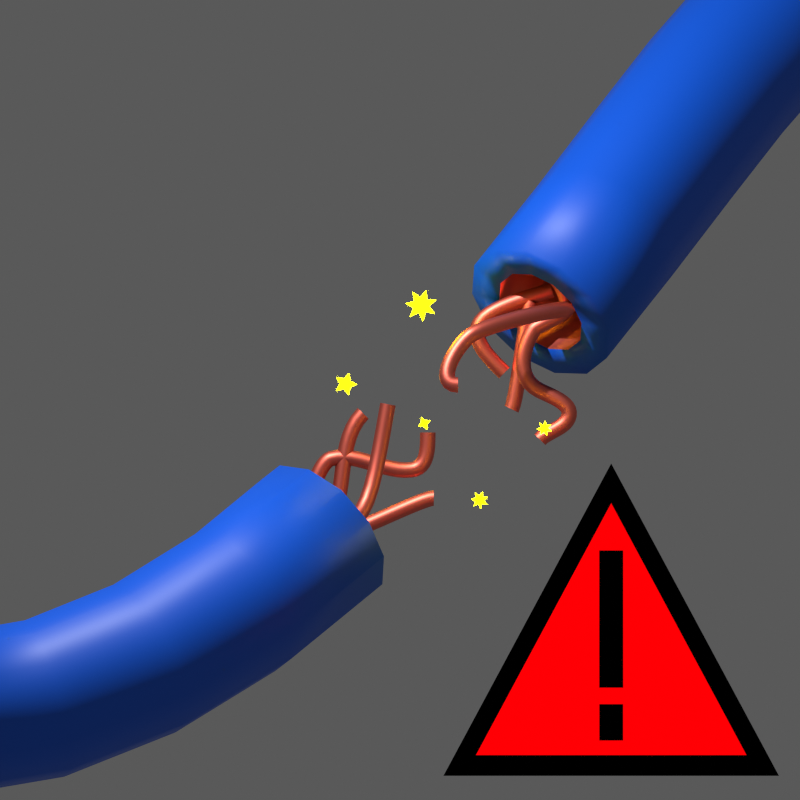 # Source: Short_Wires.blend  (saved by Blender 4.5.90; exported with 4.5.12 LTS)
import bpy
from mathutils import Matrix  # noqa: F401  (used for matrix-valued properties, if any)

bpy.ops.wm.read_factory_settings(use_empty=True)
scene = bpy.context.scene
scene.name = 'Scene'

# ---- collections
col_collection = bpy.data.collections.new('Collection'); scene.collection.children.link(col_collection)

# ---- materials (node trees are filled in below, after node groups)
mat_material_001 = bpy.data.materials.new('Material.001')
mat_material_002 = bpy.data.materials.new('Material.002')
mat_material_002.alpha_threshold = 0.0
mat_material_002.roughness = 0.5
mat_material_002.line_color = (0.0, 0.0, 0.0, 1.0)
mat_material_003 = bpy.data.materials.new('Material.003')
mat_material_004 = bpy.data.materials.new('Material.004')
mat_material_005 = bpy.data.materials.new('Material.005')

# ---- material node trees
mat_material_001.use_nodes = True; mat_material_001.node_tree.nodes.clear()
_N = mat_material_001.node_tree.nodes; _L = mat_material_001.node_tree.links
n0 = _N.new('ShaderNodeBsdfPrincipled'); n0.name = 'Principled BSDF'; n0.location = (-200, 100)
n0.inputs[0].default_value = (0.0, 0.1105, 0.8002, 1.0)
n1 = _N.new('ShaderNodeOutputMaterial'); n1.name = 'Material Output'; n1.location = (200, 100)
_L.new(n0.outputs[0], n1.inputs[0])
n1.is_active_output = True
mat_material_002.use_nodes = True; mat_material_002.node_tree.nodes.clear()
_N = mat_material_002.node_tree.nodes; _L = mat_material_002.node_tree.links
n0 = _N.new('ShaderNodeOutputMaterial'); n0.name = 'Material Output'; n0.location = (200, 100)
n1 = _N.new('ShaderNodeBsdfPrincipled'); n1.name = 'Principled BSDF'; n1.location = (-200, 100)
n1.inputs[0].default_value = (1.0, 0.2123, 0.1513, 1.0)
n1.inputs[1].default_value = 1.0
n1.inputs[3].default_value = 1.0
_L.new(n1.outputs[0], n0.inputs[0])
n0.is_active_output = True
mat_material_003.use_nodes = True; mat_material_003.node_tree.nodes.clear()
_N = mat_material_003.node_tree.nodes; _L = mat_material_003.node_tree.links
n0 = _N.new('ShaderNodeBsdfPrincipled'); n0.name = 'Principled BSDF'; n0.location = (-200, 100)
n0.inputs[0].default_value = (0.999, 1.0, 0.0, 1.0)
n0.inputs[27].default_value = (1.0, 0.9782, 0.0, 1.0)
n0.inputs[28].default_value = 22.8
n1 = _N.new('ShaderNodeOutputMaterial'); n1.name = 'Material Output'; n1.location = (200, 100)
_L.new(n0.outputs[0], n1.inputs[0])
n1.is_active_output = True
mat_material_004.use_nodes = True; mat_material_004.node_tree.nodes.clear()
_N = mat_material_004.node_tree.nodes; _L = mat_material_004.node_tree.links
n0 = _N.new('ShaderNodeOutputMaterial'); n0.name = 'Material Output'; n0.location = (200, 100)
n1 = _N.new('ShaderNodeMix'); n1.name = 'Mix'; n1.location = (-219, 102)
n1.data_type = 'RGBA'
n1.blend_type = 'COLOR'
n1.inputs[0].default_value = 0.0
n1.inputs[6].default_value = (1.0, 0.0, 0.001421, 1.0)
_L.new(n1.outputs[2], n0.inputs[0])
n0.is_active_output = True
mat_material_005.use_nodes = True; mat_material_005.node_tree.nodes.clear()
_N = mat_material_005.node_tree.nodes; _L = mat_material_005.node_tree.links
n0 = _N.new('ShaderNodeOutputMaterial'); n0.name = 'Material Output'; n0.location = (200, 100)
n1 = _N.new('ShaderNodeMix'); n1.name = 'Mix'; n1.location = (-219, 102)
n1.data_type = 'RGBA'
n1.blend_type = 'COLOR'
n1.inputs[0].default_value = 0.0
n1.inputs[6].default_value = (0.0, 0.0, 0.0, 1.0)
_L.new(n1.outputs[2], n0.inputs[0])
n0.is_active_output = True

# ---- world
world_renderclonkworld = bpy.data.worlds.new('RenderClonkWorld'); scene.world = world_renderclonkworld
world_renderclonkworld.color = (0.1, 0.1, 0.1)
world_renderclonkworld.use_sun_shadow = False
world_renderclonkworld.sun_shadow_jitter_overblur = 0.0
world_renderclonkworld.cycles.sampling_method = 'MANUAL'
world_renderclonkworld.cycles.sample_map_resolution = 256
world_renderclonkworld.light_settings.distance = 5.0

# ---- cameras
cam_camera_001 = bpy.data.cameras.new('Camera.001')
cam_camera_001.type = 'ORTHO'

# ---- lights
light_light = bpy.data.lights.new('Light', 'POINT')
light_light.energy = 2314.0
light_light.shadow_soft_size = 0.1

# ---- meshes
me_b_ziercurve = bpy.data.meshes.new('BézierCurve')
me_b_ziercurve.from_pydata([(-3.509, -1.652, 2.252), (-3.498, -1.875, 2.475), (-3.482, -2.18, 2.557), (-3.464, -2.484, 2.475), (-3.449, -2.707, 2.252), (-3.441, -2.789, 1.947), (-3.443, -2.707, 1.642), (-3.453, -2.484, 1.419), (-3.47, -2.179, 1.337), (-3.488, -1.875, 1.419), (-3.503, -1.652, 1.642), (-3.51, -1.571, 1.947), (-2.727, -1.528, 2.159), (-2.623, -1.736, 2.372), (-2.53, -2.029, 2.445), (-2.475, -2.328, 2.359), (-2.47, -2.552, 2.137), (-2.519, -2.642, 1.838), (-2.607, -2.574, 1.543), (-2.711, -2.365, 1.33), (-2.804, -2.072, 1.257), (-2.859, -1.774, 1.343), (-2.864, -1.549, 1.565), (-2.815, -1.459, 1.864), (-1.997, -1.263, 1.887), (-1.822, -1.447, 2.075), (-1.673, -1.72, 2.128), (-1.589, -2.009, 2.032), (-1.593, -2.237, 1.813), (-1.684, -2.341, 1.529), (-1.836, -2.295, 1.256), (-2.011, -2.111, 1.068), (-2.16, -1.838, 1.015), (-2.244, -1.549, 1.111), (-2.24, -1.322, 1.33), (-2.15, -1.217, 1.614), (-1.315, -0.8849, 1.467), (-1.097, -1.045, 1.629), (-0.9118, -1.299, 1.661), (-0.8102, -1.579, 1.554), (-0.8191, -1.809, 1.338), (-0.9362, -1.928, 1.07), (-1.13, -1.904, 0.8221), (-1.349, -1.743, 0.6605), (-1.534, -1.489, 0.6286), (-1.635, -1.21, 0.7349), (-1.626, -0.9799, 0.9511), (-1.509, -0.8609, 1.219), (-0.6836, -0.4213, 0.9359), (-0.4384, -0.5628, 1.076), (-0.2321, -0.8014, 1.09), (-0.12, -1.073, 0.9752), (-0.1321, -1.306, 0.7616), (-0.2651, -1.436, 0.5067), (-0.4835, -1.43, 0.2787), (-0.7287, -1.288, 0.1388), (-0.935, -1.049, 0.1244), (-1.047, -0.7776, 0.2394), (-1.035, -0.5454, 0.453), (-0.902, -0.415, 0.7079), (0.9466, 1.089, -0.3654), (1.217, 0.9706, -0.2526), (1.443, 0.7505, -0.2599), (1.565, 0.4876, -0.3855), (1.55, 0.2525, -0.5956), (1.401, 0.1079, -0.834), (1.16, 0.09283, -1.037), (0.8897, 0.2112, -1.15), (0.6634, 0.4312, -1.142), (0.5415, 0.6941, -1.017), (0.5568, 0.9293, -0.8066), (0.705, 1.074, -0.5682), (1.432, 1.633, -1.014), (1.707, 1.52, -0.9069), (1.937, 1.304, -0.9191), (2.06, 1.043, -1.047), (2.044, 0.8065, -1.256), (1.893, 0.6587, -1.49), (1.647, 0.6387, -1.687), (1.372, 0.7518, -1.794), (1.142, 0.9678, -1.782), (1.019, 1.229, -1.654), (1.035, 1.465, -1.445), (1.186, 1.613, -1.211), (1.872, 2.145, -1.628), (2.147, 2.032, -1.522), (2.378, 1.817, -1.535), (2.501, 1.556, -1.663), (2.485, 1.319, -1.871), (2.333, 1.171, -2.105), (2.086, 1.15, -2.3), (1.81, 1.262, -2.406), (1.58, 1.478, -2.393), (1.456, 1.738, -2.265), (1.473, 1.975, -2.057), (1.625, 2.124, -1.823), (2.268, 2.596, -2.171), (2.539, 2.479, -2.06), (2.766, 2.259, -2.068), (2.887, 1.996, -2.192), (2.871, 1.759, -2.401), (2.721, 1.613, -2.637), (2.478, 1.596, -2.838), (2.207, 1.713, -2.95), (1.98, 1.933, -2.942), (1.859, 2.197, -2.817), (1.875, 2.433, -2.609), (2.025, 2.579, -2.372), (2.625, 2.959, -2.611), (2.88, 2.827, -2.481), (3.093, 2.594, -2.473), (3.207, 2.323, -2.589), (3.192, 2.087, -2.798), (3.051, 1.95, -3.045), (2.822, 1.947, -3.262), (2.567, 2.079, -3.392), (2.353, 2.312, -3.401), (2.239, 2.583, -3.284), (2.255, 2.818, -3.075), (2.396, 2.956, -2.828), (2.957, 3.21, -2.916), (3.153, 3.038, -2.737), (3.316, 2.772, -2.689), (3.403, 2.484, -2.783), (3.391, 2.25, -2.996), (3.283, 2.134, -3.269), (3.107, 2.167, -3.529), (2.912, 2.339, -3.708), (2.749, 2.605, -3.756), (2.662, 2.894, -3.661), (2.674, 3.127, -3.449), (2.782, 3.243, -3.176), (3.302, 3.312, -3.039), (3.302, 3.097, -2.808), (3.302, 2.795, -2.716), (3.302, 2.487, -2.787), (3.302, 2.256, -3.003), (3.302, 2.164, -3.305), (3.302, 2.235, -3.613), (3.302, 2.451, -3.843), (3.302, 2.753, -3.936), (3.302, 3.06, -3.864), (3.302, 3.291, -3.649), (3.302, 3.383, -3.347), (-3.491, -1.856, 2.126), (-3.505, -1.991, 2.265), (-3.51, -2.178, 2.318), (-3.506, -2.367, 2.27), (-3.495, -2.505, 2.131), (-3.479, -2.552, 1.942), (-3.462, -2.497, 1.756), (-3.449, -2.358, 1.623), (-3.442, -2.173, 1.575), (-3.444, -1.99, 1.625), (-3.456, -1.856, 1.759), (-3.473, -1.808, 1.942), (-2.705, -1.731, 2.033), (-2.642, -1.856, 2.165), (-2.585, -2.034, 2.211), (-2.55, -2.218, 2.16), (-2.547, -2.356, 2.023), (-2.578, -2.41, 1.839), (-2.632, -2.365, 1.66), (-2.695, -2.237, 1.533), (-2.75, -2.06, 1.491), (-2.783, -1.882, 1.543), (-2.786, -1.747, 1.675), (-2.758, -1.692, 1.854), (-1.967, -1.464, 1.759), (-1.861, -1.575, 1.875), (-1.77, -1.741, 1.909), (-1.718, -1.918, 1.851), (-1.72, -2.057, 1.716), (-1.776, -2.12, 1.542), (-1.87, -2.091, 1.377), (-1.976, -1.977, 1.265), (-2.065, -1.812, 1.234), (-2.115, -1.639, 1.292), (-2.113, -1.502, 1.424), (-2.059, -1.438, 1.594), (-1.281, -1.084, 1.338), (-1.148, -1.181, 1.437), (-1.035, -1.335, 1.458), (-0.9724, -1.506, 1.393), (-0.978, -1.646, 1.261), (-1.05, -1.718, 1.097), (-1.168, -1.702, 0.9471), (-1.301, -1.604, 0.8501), (-1.412, -1.45, 0.8317), (-1.473, -1.282, 0.8962), (-1.468, -1.143, 1.026), (-1.398, -1.071, 1.188), (-0.6467, -0.62, 0.8064), (-0.494, -0.7019, 0.8883), (-0.3648, -0.8441, 0.8948), (-0.2945, -1.009, 0.8236), (-0.3025, -1.151, 0.6936), (-0.3865, -1.232, 0.5404), (-0.5232, -1.23, 0.4057), (-0.6757, -1.147, 0.3252), (-0.8033, -1.005, 0.3199), (-0.8724, -0.8415, 0.391), (-0.8647, -0.7008, 0.5196), (-0.7822, -0.6198, 0.6715), (0.9882, 0.8934, -0.4983), (1.151, 0.8205, -0.4279), (1.287, 0.6859, -0.4308), (1.361, 0.5256, -0.5064), (1.352, 0.3829, -0.6344), (1.262, 0.2961, -0.7802), (1.117, 0.2886, -0.9048), (0.9544, 0.3621, -0.9746), (0.8185, 0.4966, -0.9712), (0.7453, 0.6563, -0.8958), (0.7543, 0.7985, -0.7684), (0.8431, 0.8853, -0.6229), (1.474, 1.437, -1.146), (1.641, 1.369, -1.081), (1.781, 1.238, -1.089), (1.856, 1.079, -1.166), (1.846, 0.9359, -1.293), (1.754, 0.8463, -1.436), (1.605, 0.8343, -1.555), (1.438, 0.903, -1.62), (1.299, 1.034, -1.612), (1.224, 1.192, -1.535), (1.233, 1.335, -1.408), (1.325, 1.425, -1.266), (1.914, 1.949, -1.76), (2.081, 1.881, -1.696), (2.221, 1.75, -1.704), (2.296, 1.592, -1.781), (2.286, 1.448, -1.908), (2.194, 1.358, -2.049), (2.044, 1.345, -2.168), (1.877, 1.413, -2.232), (1.737, 1.544, -2.224), (1.662, 1.702, -2.147), (1.672, 1.846, -2.02), (1.764, 1.936, -1.879), (2.31, 2.399, -2.302), (2.474, 2.328, -2.235), (2.611, 2.194, -2.24), (2.685, 2.035, -2.315), (2.675, 1.892, -2.441), (2.584, 1.803, -2.585), (2.437, 1.793, -2.707), (2.273, 1.863, -2.775), (2.135, 1.997, -2.77), (2.061, 2.157, -2.694), (2.071, 2.301, -2.568), (2.162, 2.389, -2.424), (2.666, 2.759, -2.737), (2.82, 2.678, -2.659), (2.947, 2.536, -2.654), (3.015, 2.372, -2.723), (3.005, 2.229, -2.85), (2.921, 2.147, -3.0), (2.785, 2.145, -3.133), (2.63, 2.224, -3.212), (2.499, 2.365, -3.218), (2.429, 2.53, -3.147), (2.438, 2.674, -3.018), (2.526, 2.758, -2.868), (2.99, 3.002, -3.029), (3.099, 2.895, -2.922), (3.121, 2.662, -2.774), (3.171, 2.429, -2.752), (3.159, 2.253, -2.933), (3.107, 2.272, -3.18), (3.078, 2.369, -3.403), (2.962, 2.469, -3.512), (2.857, 2.629, -3.543), (2.8, 2.807, -3.485), (2.808, 2.953, -3.353), (2.879, 3.024, -3.185), (3.328, 3.095, -3.138), (3.26, 2.948, -2.992), (3.141, 2.662, -2.836), (3.254, 2.367, -2.585), (3.216, 2.08, -2.864), (3.165, 2.33, -3.199), (3.282, 2.435, -3.48), (3.34, 2.565, -3.636), (3.376, 2.754, -3.707), (3.392, 2.954, -3.669), (3.39, 3.103, -3.528), (3.369, 3.154, -3.331)], [], [(0, 12, 23, 11), (1, 13, 12, 0), (2, 14, 13, 1), (3, 15, 14, 2), (4, 16, 15, 3), (5, 17, 16, 4), (6, 18, 17, 5), (7, 19, 18, 6), (8, 20, 19, 7), (9, 21, 20, 8), (10, 22, 21, 9), (11, 23, 22, 10), (12, 24, 35, 23), (13, 25, 24, 12), (14, 26, 25, 13), (15, 27, 26, 14), (16, 28, 27, 15), (17, 29, 28, 16), (18, 30, 29, 17), (19, 31, 30, 18), (20, 32, 31, 19), (21, 33, 32, 20), (22, 34, 33, 21), (23, 35, 34, 22), (24, 36, 47, 35), (25, 37, 36, 24), (26, 38, 37, 25), (27, 39, 38, 26), (28, 40, 39, 27), (29, 41, 40, 28), (30, 42, 41, 29), (31, 43, 42, 30), (32, 44, 43, 31), (33, 45, 44, 32), (34, 46, 45, 33), (35, 47, 46, 34), (36, 48, 59, 47), (37, 49, 48, 36), (38, 50, 49, 37), (39, 51, 50, 38), (40, 52, 51, 39), (41, 53, 52, 40), (42, 54, 53, 41), (43, 55, 54, 42), (44, 56, 55, 43), (45, 57, 56, 44), (46, 58, 57, 45), (47, 59, 58, 46), (60, 72, 83, 71), (61, 73, 72, 60), (62, 74, 73, 61), (63, 75, 74, 62), (64, 76, 75, 63), (65, 77, 76, 64), (66, 78, 77, 65), (67, 79, 78, 66), (68, 80, 79, 67), (69, 81, 80, 68), (70, 82, 81, 69), (71, 83, 82, 70), (72, 84, 95, 83), (73, 85, 84, 72), (74, 86, 85, 73), (75, 87, 86, 74), (76, 88, 87, 75), (77, 89, 88, 76), (78, 90, 89, 77), (79, 91, 90, 78), (80, 92, 91, 79), (81, 93, 92, 80), (82, 94, 93, 81), (83, 95, 94, 82), (84, 96, 107, 95), (85, 97, 96, 84), (86, 98, 97, 85), (87, 99, 98, 86), (88, 100, 99, 87), (89, 101, 100, 88), (90, 102, 101, 89), (91, 103, 102, 90), (92, 104, 103, 91), (93, 105, 104, 92), (94, 106, 105, 93), (95, 107, 106, 94), (96, 108, 119, 107), (97, 109, 108, 96), (98, 110, 109, 97), (99, 111, 110, 98), (100, 112, 111, 99), (101, 113, 112, 100), (102, 114, 113, 101), (103, 115, 114, 102), (104, 116, 115, 103), (105, 117, 116, 104), (106, 118, 117, 105), (107, 119, 118, 106), (108, 120, 131, 119), (109, 121, 120, 108), (110, 122, 121, 109), (111, 123, 122, 110), (112, 124, 123, 111), (113, 125, 124, 112), (114, 126, 125, 113), (115, 127, 126, 114), (116, 128, 127, 115), (117, 129, 128, 116), (118, 130, 129, 117), (119, 131, 130, 118), (120, 132, 143, 131), (121, 133, 132, 120), (122, 134, 133, 121), (123, 135, 134, 122), (124, 136, 135, 123), (125, 137, 136, 124), (126, 138, 137, 125), (127, 139, 138, 126), (128, 140, 139, 127), (129, 141, 140, 128), (130, 142, 141, 129), (131, 143, 142, 130), (144, 155, 167, 156), (145, 144, 156, 157), (146, 145, 157, 158), (147, 146, 158, 159), (148, 147, 159, 160), (149, 148, 160, 161), (150, 149, 161, 162), (151, 150, 162, 163), (152, 151, 163, 164), (153, 152, 164, 165), (154, 153, 165, 166), (155, 154, 166, 167), (156, 167, 179, 168), (157, 156, 168, 169), (158, 157, 169, 170), (159, 158, 170, 171), (160, 159, 171, 172), (161, 160, 172, 173), (162, 161, 173, 174), (163, 162, 174, 175), (164, 163, 175, 176), (165, 164, 176, 177), (166, 165, 177, 178), (167, 166, 178, 179), (168, 179, 191, 180), (169, 168, 180, 181), (170, 169, 181, 182), (171, 170, 182, 183), (172, 171, 183, 184), (173, 172, 184, 185), (174, 173, 185, 186), (175, 174, 186, 187), (176, 175, 187, 188), (177, 176, 188, 189), (178, 177, 189, 190), (179, 178, 190, 191), (180, 191, 203, 192), (181, 180, 192, 193), (182, 181, 193, 194), (183, 182, 194, 195), (184, 183, 195, 196), (185, 184, 196, 197), (186, 185, 197, 198), (187, 186, 198, 199), (188, 187, 199, 200), (189, 188, 200, 201), (190, 189, 201, 202), (191, 190, 202, 203), (204, 215, 227, 216), (205, 204, 216, 217), (206, 205, 217, 218), (207, 206, 218, 219), (208, 207, 219, 220), (209, 208, 220, 221), (210, 209, 221, 222), (211, 210, 222, 223), (212, 211, 223, 224), (213, 212, 224, 225), (214, 213, 225, 226), (215, 214, 226, 227), (216, 227, 239, 228), (217, 216, 228, 229), (218, 217, 229, 230), (219, 218, 230, 231), (220, 219, 231, 232), (221, 220, 232, 233), (222, 221, 233, 234), (223, 222, 234, 235), (224, 223, 235, 236), (225, 224, 236, 237), (226, 225, 237, 238), (227, 226, 238, 239), (228, 239, 251, 240), (229, 228, 240, 241), (230, 229, 241, 242), (231, 230, 242, 243), (232, 231, 243, 244), (233, 232, 244, 245), (234, 233, 245, 246), (235, 234, 246, 247), (236, 235, 247, 248), (237, 236, 248, 249), (238, 237, 249, 250), (239, 238, 250, 251), (240, 251, 263, 252), (241, 240, 252, 253), (242, 241, 253, 254), (243, 242, 254, 255), (244, 243, 255, 256), (245, 244, 256, 257), (246, 245, 257, 258), (247, 246, 258, 259), (248, 247, 259, 260), (249, 248, 260, 261), (250, 249, 261, 262), (251, 250, 262, 263), (252, 263, 275, 264), (253, 252, 264, 265), (254, 253, 265, 266), (255, 254, 266, 267), (256, 255, 267, 268), (257, 256, 268, 269), (258, 257, 269, 270), (259, 258, 270, 271), (260, 259, 271, 272), (261, 260, 272, 273), (262, 261, 273, 274), (263, 262, 274, 275), (264, 275, 287, 276), (265, 264, 276, 277), (266, 265, 277, 278), (267, 266, 278, 279), (268, 267, 279, 280), (269, 268, 280, 281), (270, 269, 281, 282), (271, 270, 282, 283), (272, 271, 283, 284), (273, 272, 284, 285), (274, 273, 285, 286), (275, 274, 286, 287), (0, 11, 155, 144), (1, 0, 144, 145), (2, 1, 145, 146), (3, 2, 146, 147), (4, 3, 147, 148), (5, 4, 148, 149), (6, 5, 149, 150), (7, 6, 150, 151), (8, 7, 151, 152), (9, 8, 152, 153), (10, 9, 153, 154), (11, 10, 154, 155), (59, 48, 192, 203), (48, 49, 193, 192), (49, 50, 194, 193), (50, 51, 195, 194), (51, 52, 196, 195), (52, 53, 197, 196), (53, 54, 198, 197), (54, 55, 199, 198), (55, 56, 200, 199), (56, 57, 201, 200), (57, 58, 202, 201), (58, 59, 203, 202), (60, 71, 215, 204), (61, 60, 204, 205), (62, 61, 205, 206), (63, 62, 206, 207), (64, 63, 207, 208), (65, 64, 208, 209), (66, 65, 209, 210), (67, 66, 210, 211), (68, 67, 211, 212), (69, 68, 212, 213), (70, 69, 213, 214), (71, 70, 214, 215), (143, 132, 276, 287), (132, 133, 277, 276), (133, 134, 278, 277), (134, 135, 279, 278), (135, 136, 280, 279), (136, 137, 281, 280), (137, 138, 282, 281), (138, 139, 283, 282), (139, 140, 284, 283), (140, 141, 285, 284), (141, 142, 286, 285), (142, 143, 287, 286)])
me_b_ziercurve.polygons.foreach_set('use_smooth', [True] * 288)
me_b_ziercurve.polygons.foreach_set('material_index', [0, 0, 0, 0, 0, 0, 0, 0, 0, 0, 0, 0, 0, 0, 0, 0, 0, 0, 0, 0, 0, 0, 0, 0, 0, 0, 0, 0, 0, 0, 0, 0, 0, 0, 0, 0, 0, 0, 0, 0, 0, 0, 0, 0, 0, 0, 0, 0, 0, 0, 0, 0, 0, 0, 0, 0, 0, 0, 0, 0, 0, 0, 0, 0, 0, 0, 0, 0, 0, 0, 0, 0, 0, 0, 0, 0, 0, 0, 0, 0, 0, 0, 0, 0, 0, 0, 0, 0, 0, 0, 0, 0, 0, 0, 0, 0, 0, 0, 0, 0, 0, 0, 0, 0, 0, 0, 0, 0, 0, 0, 0, 0, 0, 0, 0, 0, 0, 0, 0, 0, 0, 0, 0, 0, 0, 0, 0, 0, 0, 0, 0, 0, 0, 0, 0, 0, 0, 0, 0, 0, 0, 0, 0, 0, 0, 0, 0, 0, 0, 0, 0, 0, 0, 0, 0, 0, 0, 0, 0, 0, 0, 0, 0, 0, 0, 0, 0, 0, 1, 1, 1, 1, 1, 1, 1, 1, 1, 1, 1, 1, 0, 0, 0, 0, 0, 0, 1, 1, 1, 1, 1, 1, 0, 0, 0, 0, 0, 0, 0, 0, 1, 1, 0, 0, 0, 0, 0, 0, 0, 0, 0, 0, 0, 0, 0, 0, 0, 0, 0, 0, 0, 0, 0, 0, 0, 0, 0, 0, 0, 0, 0, 0, 0, 0, 0, 0, 0, 0, 0, 0, 0, 0, 0, 0, 0, 0, 0, 0, 0, 0, 0, 0, 0, 0, 0, 0, 0, 0, 0, 0, 0, 0, 0, 0, 0, 0, 0, 0, 0, 0, 0, 0, 0, 0, 0, 0, 0, 0, 0, 0, 0, 0, 0, 0, 0, 0, 0, 0])
_uv = me_b_ziercurve.uv_layers.new(name='UVMap')
_uv.uv.foreach_set('vector', [0.0, 1.0, 0.08333, 1.0, 0.08333, 0.9167, 0.0, 0.9167, 0.0, 0.08333, 0.08333, 0.08333, 0.08333, 0.0, 0.0, 0.0, 0.0, 0.1667, 0.08333, 0.1667, 0.08333, 0.08333, 0.0, 0.08333, 0.0, 0.25, 0.08333, 0.25, 0.08333, 0.1667, 0.0, 0.1667, 0.0, 0.3333, 0.08333, 0.3333, 0.08333, 0.25, 0.0, 0.25, 0.0, 0.4167, 0.08333, 0.4167, 0.08333, 0.3333, 0.0, 0.3333, 0.0, 0.5, 0.08333, 0.5, 0.08333, 0.4167, 0.0, 0.4167, 0.0, 0.5833, 0.08333, 0.5833, 0.08333, 0.5, 0.0, 0.5, 0.0, 0.6667, 0.08333, 0.6667, 0.08333, 0.5833, 0.0, 0.5833, 0.0, 0.75, 0.08333, 0.75, 0.08333, 0.6667, 0.0, 0.6667, 0.0, 0.8333, 0.08333, 0.8333, 0.08333, 0.75, 0.0, 0.75, 0.0, 0.9167, 0.08333, 0.9167, 0.08333, 0.8333, 0.0, 0.8333, 0.08333, 1.0, 0.1667, 1.0, 0.1667, 0.9167, 0.08333, 0.9167, 0.08333, 0.08333, 0.1667, 0.08333, 0.1667, 0.0, 0.08333, 0.0, 0.08333, 0.1667, 0.1667, 0.1667, 0.1667, 0.08333, 0.08333, 0.08333, 0.08333, 0.25, 0.1667, 0.25, 0.1667, 0.1667, 0.08333, 0.1667, 0.08333, 0.3333, 0.1667, 0.3333, 0.1667, 0.25, 0.08333, 0.25, 0.08333, 0.4167, 0.1667, 0.4167, 0.1667, 0.3333, 0.08333, 0.3333, 0.08333, 0.5, 0.1667, 0.5, 0.1667, 0.4167, 0.08333, 0.4167, 0.08333, 0.5833, 0.1667, 0.5833, 0.1667, 0.5, 0.08333, 0.5, 0.08333, 0.6667, 0.1667, 0.6667, 0.1667, 0.5833, 0.08333, 0.5833, 0.08333, 0.75, 0.1667, 0.75, 0.1667, 0.6667, 0.08333, 0.6667, 0.08333, 0.8333, 0.1667, 0.8333, 0.1667, 0.75, 0.08333, 0.75, 0.08333, 0.9167, 0.1667, 0.9167, 0.1667, 0.8333, 0.08333, 0.8333, 0.1667, 1.0, 0.25, 1.0, 0.25, 0.9167, 0.1667, 0.9167, 0.1667, 0.08333, 0.25, 0.08333, 0.25, 0.0, 0.1667, 0.0, 0.1667, 0.1667, 0.25, 0.1667, 0.25, 0.08333, 0.1667, 0.08333, 0.1667, 0.25, 0.25, 0.25, 0.25, 0.1667, 0.1667, 0.1667, 0.1667, 0.3333, 0.25, 0.3333, 0.25, 0.25, 0.1667, 0.25, 0.1667, 0.4167, 0.25, 0.4167, 0.25, 0.3333, 0.1667, 0.3333, 0.1667, 0.5, 0.25, 0.5, 0.25, 0.4167, 0.1667, 0.4167, 0.1667, 0.5833, 0.25, 0.5833, 0.25, 0.5, 0.1667, 0.5, 0.1667, 0.6667, 0.25, 0.6667, 0.25, 0.5833, 0.1667, 0.5833, 0.1667, 0.75, 0.25, 0.75, 0.25, 0.6667, 0.1667, 0.6667, 0.1667, 0.8333, 0.25, 0.8333, 0.25, 0.75, 0.1667, 0.75, 0.1667, 0.9167, 0.25, 0.9167, 0.25, 0.8333, 0.1667, 0.8333, 0.25, 1.0, 0.3333, 1.0, 0.3333, 0.9167, 0.25, 0.9167, 0.25, 0.08333, 0.3333, 0.08333, 0.3333, 0.0, 0.25, 0.0, 0.25, 0.1667, 0.3333, 0.1667, 0.3333, 0.08333, 0.25, 0.08333, 0.25, 0.25, 0.3333, 0.25, 0.3333, 0.1667, 0.25, 0.1667, 0.25, 0.3333, 0.3333, 0.3333, 0.3333, 0.25, 0.25, 0.25, 0.25, 0.4167, 0.3333, 0.4167, 0.3333, 0.3333, 0.25, 0.3333, 0.25, 0.5, 0.3333, 0.5, 0.3333, 0.4167, 0.25, 0.4167, 0.25, 0.5833, 0.3333, 0.5833, 0.3333, 0.5, 0.25, 0.5, 0.25, 0.6667, 0.3333, 0.6667, 0.3333, 0.5833, 0.25, 0.5833, 0.25, 0.75, 0.3333, 0.75, 0.3333, 0.6667, 0.25, 0.6667, 0.25, 0.8333, 0.3333, 0.8333, 0.3333, 0.75, 0.25, 0.75, 0.25, 0.9167, 0.3333, 0.9167, 0.3333, 0.8333, 0.25, 0.8333, 0.5, 1.0, 0.5833, 1.0, 0.5833, 0.9167, 0.5, 0.9167, 0.5, 0.08333, 0.5833, 0.08333, 0.5833, 0.0, 0.5, 0.0, 0.5, 0.1667, 0.5833, 0.1667, 0.5833, 0.08333, 0.5, 0.08333, 0.5, 0.25, 0.5833, 0.25, 0.5833, 0.1667, 0.5, 0.1667, 0.5, 0.3333, 0.5833, 0.3333, 0.5833, 0.25, 0.5, 0.25, 0.5, 0.4167, 0.5833, 0.4167, 0.5833, 0.3333, 0.5, 0.3333, 0.5, 0.5, 0.5833, 0.5, 0.5833, 0.4167, 0.5, 0.4167, 0.5, 0.5833, 0.5833, 0.5833, 0.5833, 0.5, 0.5, 0.5, 0.5, 0.6667, 0.5833, 0.6667, 0.5833, 0.5833, 0.5, 0.5833, 0.5, 0.75, 0.5833, 0.75, 0.5833, 0.6667, 0.5, 0.6667, 0.5, 0.8333, 0.5833, 0.8333, 0.5833, 0.75, 0.5, 0.75, 0.5, 0.9167, 0.5833, 0.9167, 0.5833, 0.8333, 0.5, 0.8333, 0.5833, 1.0, 0.6667, 1.0, 0.6667, 0.9167, 0.5833, 0.9167, 0.5833, 0.08333, 0.6667, 0.08333, 0.6667, 0.0, 0.5833, 0.0, 0.5833, 0.1667, 0.6667, 0.1667, 0.6667, 0.08333, 0.5833, 0.08333, 0.5833, 0.25, 0.6667, 0.25, 0.6667, 0.1667, 0.5833, 0.1667, 0.5833, 0.3333, 0.6667, 0.3333, 0.6667, 0.25, 0.5833, 0.25, 0.5833, 0.4167, 0.6667, 0.4167, 0.6667, 0.3333, 0.5833, 0.3333, 0.5833, 0.5, 0.6667, 0.5, 0.6667, 0.4167, 0.5833, 0.4167, 0.5833, 0.5833, 0.6667, 0.5833, 0.6667, 0.5, 0.5833, 0.5, 0.5833, 0.6667, 0.6667, 0.6667, 0.6667, 0.5833, 0.5833, 0.5833, 0.5833, 0.75, 0.6667, 0.75, 0.6667, 0.6667, 0.5833, 0.6667, 0.5833, 0.8333, 0.6667, 0.8333, 0.6667, 0.75, 0.5833, 0.75, 0.5833, 0.9167, 0.6667, 0.9167, 0.6667, 0.8333, 0.5833, 0.8333, 0.6667, 1.0, 0.75, 1.0, 0.75, 0.9167, 0.6667, 0.9167, 0.6667, 0.08333, 0.75, 0.08333, 0.75, 0.0, 0.6667, 0.0, 0.6667, 0.1667, 0.75, 0.1667, 0.75, 0.08333, 0.6667, 0.08333, 0.6667, 0.25, 0.75, 0.25, 0.75, 0.1667, 0.6667, 0.1667, 0.6667, 0.3333, 0.75, 0.3333, 0.75, 0.25, 0.6667, 0.25, 0.6667, 0.4167, 0.75, 0.4167, 0.75, 0.3333, 0.6667, 0.3333, 0.6667, 0.5, 0.75, 0.5, 0.75, 0.4167, 0.6667, 0.4167, 0.6667, 0.5833, 0.75, 0.5833, 0.75, 0.5, 0.6667, 0.5, 0.6667, 0.6667, 0.75, 0.6667, 0.75, 0.5833, 0.6667, 0.5833, 0.6667, 0.75, 0.75, 0.75, 0.75, 0.6667, 0.6667, 0.6667, 0.6667, 0.8333, 0.75, 0.8333, 0.75, 0.75, 0.6667, 0.75, 0.6667, 0.9167, 0.75, 0.9167, 0.75, 0.8333, 0.6667, 0.8333, 0.75, 1.0, 0.8333, 1.0, 0.8333, 0.9167, 0.75, 0.9167, 0.75, 0.08333, 0.8333, 0.08333, 0.8333, 0.0, 0.75, 0.0, 0.75, 0.1667, 0.8333, 0.1667, 0.8333, 0.08333, 0.75, 0.08333, 0.75, 0.25, 0.8333, 0.25, 0.8333, 0.1667, 0.75, 0.1667, 0.75, 0.3333, 0.8333, 0.3333, 0.8333, 0.25, 0.75, 0.25, 0.75, 0.4167, 0.8333, 0.4167, 0.8333, 0.3333, 0.75, 0.3333, 0.75, 0.5, 0.8333, 0.5, 0.8333, 0.4167, 0.75, 0.4167, 0.75, 0.5833, 0.8333, 0.5833, 0.8333, 0.5, 0.75, 0.5, 0.75, 0.6667, 0.8333, 0.6667, 0.8333, 0.5833, 0.75, 0.5833, 0.75, 0.75, 0.8333, 0.75, 0.8333, 0.6667, 0.75, 0.6667, 0.75, 0.8333, 0.8333, 0.8333, 0.8333, 0.75, 0.75, 0.75, 0.75, 0.9167, 0.8333, 0.9167, 0.8333, 0.8333, 0.75, 0.8333, 0.8333, 1.0, 0.9167, 1.0, 0.9167, 0.9167, 0.8333, 0.9167, 0.8333, 0.08333, 0.9167, 0.08333, 0.9167, 0.0, 0.8333, 0.0, 0.8333, 0.1667, 0.9167, 0.1667, 0.9167, 0.08333, 0.8333, 0.08333, 0.8333, 0.25, 0.9167, 0.25, 0.9167, 0.1667, 0.8333, 0.1667, 0.8333, 0.3333, 0.9167, 0.3333, 0.9167, 0.25, 0.8333, 0.25, 0.8333, 0.4167, 0.9167, 0.4167, 0.9167, 0.3333, 0.8333, 0.3333, 0.8333, 0.5, 0.9167, 0.5, 0.9167, 0.4167, 0.8333, 0.4167, 0.8333, 0.5833, 0.9167, 0.5833, 0.9167, 0.5, 0.8333, 0.5, 0.8333, 0.6667, 0.9167, 0.6667, 0.9167, 0.5833, 0.8333, 0.5833, 0.8333, 0.75, 0.9167, 0.75, 0.9167, 0.6667, 0.8333, 0.6667, 0.8333, 0.8333, 0.9167, 0.8333, 0.9167, 0.75, 0.8333, 0.75, 0.8333, 0.9167, 0.9167, 0.9167, 0.9167, 0.8333, 0.8333, 0.8333, 0.9167, 1.0, 1.0, 1.0, 1.0, 0.9167, 0.9167, 0.9167, 0.9167, 0.08333, 1.0, 0.08333, 1.0, 0.0, 0.9167, 0.0, 0.9167, 0.1667, 1.0, 0.1667, 1.0, 0.08333, 0.9167, 0.08333, 0.9167, 0.25, 1.0, 0.25, 1.0, 0.1667, 0.9167, 0.1667, 0.9167, 0.3333, 1.0, 0.3333, 1.0, 0.25, 0.9167, 0.25, 0.9167, 0.4167, 1.0, 0.4167, 1.0, 0.3333, 0.9167, 0.3333, 0.9167, 0.5, 1.0, 0.5, 1.0, 0.4167, 0.9167, 0.4167, 0.9167, 0.5833, 1.0, 0.5833, 1.0, 0.5, 0.9167, 0.5, 0.9167, 0.6667, 1.0, 0.6667, 1.0, 0.5833, 0.9167, 0.5833, 0.9167, 0.75, 1.0, 0.75, 1.0, 0.6667, 0.9167, 0.6667, 0.9167, 0.8333, 1.0, 0.8333, 1.0, 0.75, 0.9167, 0.75, 0.9167, 0.9167, 1.0, 0.9167, 1.0, 0.8333, 0.9167, 0.8333, 0.0, 1.0, 0.0, 0.9167, 0.08333, 0.9167, 0.08333, 1.0, 0.0, 0.08333, 0.0, 0.0, 0.08333, 0.0, 0.08333, 0.08333, 0.0, 0.1667, 0.0, 0.08333, 0.08333, 0.08333, 0.08333, 0.1667, 0.0, 0.25, 0.0, 0.1667, 0.08333, 0.1667, 0.08333, 0.25, 0.0, 0.3333, 0.0, 0.25, 0.08333, 0.25, 0.08333, 0.3333, 0.0, 0.4167, 0.0, 0.3333, 0.08333, 0.3333, 0.08333, 0.4167, 0.0, 0.5, 0.0, 0.4167, 0.08333, 0.4167, 0.08333, 0.5, 0.0, 0.5833, 0.0, 0.5, 0.08333, 0.5, 0.08333, 0.5833, 0.0, 0.6667, 0.0, 0.5833, 0.08333, 0.5833, 0.08333, 0.6667, 0.0, 0.75, 0.0, 0.6667, 0.08333, 0.6667, 0.08333, 0.75, 0.0, 0.8333, 0.0, 0.75, 0.08333, 0.75, 0.08333, 0.8333, 0.0, 0.9167, 0.0, 0.8333, 0.08333, 0.8333, 0.08333, 0.9167, 0.08333, 1.0, 0.08333, 0.9167, 0.1667, 0.9167, 0.1667, 1.0, 0.08333, 0.08333, 0.08333, 0.0, 0.1667, 0.0, 0.1667, 0.08333, 0.08333, 0.1667, 0.08333, 0.08333, 0.1667, 0.08333, 0.1667, 0.1667, 0.08333, 0.25, 0.08333, 0.1667, 0.1667, 0.1667, 0.1667, 0.25, 0.08333, 0.3333, 0.08333, 0.25, 0.1667, 0.25, 0.1667, 0.3333, 0.08333, 0.4167, 0.08333, 0.3333, 0.1667, 0.3333, 0.1667, 0.4167, 0.08333, 0.5, 0.08333, 0.4167, 0.1667, 0.4167, 0.1667, 0.5, 0.08333, 0.5833, 0.08333, 0.5, 0.1667, 0.5, 0.1667, 0.5833, 0.08333, 0.6667, 0.08333, 0.5833, 0.1667, 0.5833, 0.1667, 0.6667, 0.08333, 0.75, 0.08333, 0.6667, 0.1667, 0.6667, 0.1667, 0.75, 0.08333, 0.8333, 0.08333, 0.75, 0.1667, 0.75, 0.1667, 0.8333, 0.08333, 0.9167, 0.08333, 0.8333, 0.1667, 0.8333, 0.1667, 0.9167, 0.1667, 1.0, 0.1667, 0.9167, 0.25, 0.9167, 0.25, 1.0, 0.1667, 0.08333, 0.1667, 0.0, 0.25, 0.0, 0.25, 0.08333, 0.1667, 0.1667, 0.1667, 0.08333, 0.25, 0.08333, 0.25, 0.1667, 0.1667, 0.25, 0.1667, 0.1667, 0.25, 0.1667, 0.25, 0.25, 0.1667, 0.3333, 0.1667, 0.25, 0.25, 0.25, 0.25, 0.3333, 0.1667, 0.4167, 0.1667, 0.3333, 0.25, 0.3333, 0.25, 0.4167, 0.1667, 0.5, 0.1667, 0.4167, 0.25, 0.4167, 0.25, 0.5, 0.1667, 0.5833, 0.1667, 0.5, 0.25, 0.5, 0.25, 0.5833, 0.1667, 0.6667, 0.1667, 0.5833, 0.25, 0.5833, 0.25, 0.6667, 0.1667, 0.75, 0.1667, 0.6667, 0.25, 0.6667, 0.25, 0.75, 0.1667, 0.8333, 0.1667, 0.75, 0.25, 0.75, 0.25, 0.8333, 0.1667, 0.9167, 0.1667, 0.8333, 0.25, 0.8333, 0.25, 0.9167, 0.25, 1.0, 0.25, 0.9167, 0.3333, 0.9167, 0.3333, 1.0, 0.25, 0.08333, 0.25, 0.0, 0.3333, 0.0, 0.3333, 0.08333, 0.25, 0.1667, 0.25, 0.08333, 0.3333, 0.08333, 0.3333, 0.1667, 0.25, 0.25, 0.25, 0.1667, 0.3333, 0.1667, 0.3333, 0.25, 0.25, 0.3333, 0.25, 0.25, 0.3333, 0.25, 0.3333, 0.3333, 0.25, 0.4167, 0.25, 0.3333, 0.3333, 0.3333, 0.3333, 0.4167, 0.25, 0.5, 0.25, 0.4167, 0.3333, 0.4167, 0.3333, 0.5, 0.25, 0.5833, 0.25, 0.5, 0.3333, 0.5, 0.3333, 0.5833, 0.25, 0.6667, 0.25, 0.5833, 0.3333, 0.5833, 0.3333, 0.6667, 0.25, 0.75, 0.25, 0.6667, 0.3333, 0.6667, 0.3333, 0.75, 0.25, 0.8333, 0.25, 0.75, 0.3333, 0.75, 0.3333, 0.8333, 0.25, 0.9167, 0.25, 0.8333, 0.3333, 0.8333, 0.3333, 0.9167, 0.5, 1.0, 0.5, 0.9167, 0.5833, 0.9167, 0.5833, 1.0, 0.5, 0.08333, 0.5, 0.0, 0.5833, 0.0, 0.5833, 0.08333, 0.5, 0.1667, 0.5, 0.08333, 0.5833, 0.08333, 0.5833, 0.1667, 0.5, 0.25, 0.5, 0.1667, 0.5833, 0.1667, 0.5833, 0.25, 0.5, 0.3333, 0.5, 0.25, 0.5833, 0.25, 0.5833, 0.3333, 0.5, 0.4167, 0.5, 0.3333, 0.5833, 0.3333, 0.5833, 0.4167, 0.5, 0.5, 0.5, 0.4167, 0.5833, 0.4167, 0.5833, 0.5, 0.5, 0.5833, 0.5, 0.5, 0.5833, 0.5, 0.5833, 0.5833, 0.5, 0.6667, 0.5, 0.5833, 0.5833, 0.5833, 0.5833, 0.6667, 0.5, 0.75, 0.5, 0.6667, 0.5833, 0.6667, 0.5833, 0.75, 0.5, 0.8333, 0.5, 0.75, 0.5833, 0.75, 0.5833, 0.8333, 0.5, 0.9167, 0.5, 0.8333, 0.5833, 0.8333, 0.5833, 0.9167, 0.5833, 1.0, 0.5833, 0.9167, 0.6667, 0.9167, 0.6667, 1.0, 0.5833, 0.08333, 0.5833, 0.0, 0.6667, 0.0, 0.6667, 0.08333, 0.5833, 0.1667, 0.5833, 0.08333, 0.6667, 0.08333, 0.6667, 0.1667, 0.5833, 0.25, 0.5833, 0.1667, 0.6667, 0.1667, 0.6667, 0.25, 0.5833, 0.3333, 0.5833, 0.25, 0.6667, 0.25, 0.6667, 0.3333, 0.5833, 0.4167, 0.5833, 0.3333, 0.6667, 0.3333, 0.6667, 0.4167, 0.5833, 0.5, 0.5833, 0.4167, 0.6667, 0.4167, 0.6667, 0.5, 0.5833, 0.5833, 0.5833, 0.5, 0.6667, 0.5, 0.6667, 0.5833, 0.5833, 0.6667, 0.5833, 0.5833, 0.6667, 0.5833, 0.6667, 0.6667, 0.5833, 0.75, 0.5833, 0.6667, 0.6667, 0.6667, 0.6667, 0.75, 0.5833, 0.8333, 0.5833, 0.75, 0.6667, 0.75, 0.6667, 0.8333, 0.5833, 0.9167, 0.5833, 0.8333, 0.6667, 0.8333, 0.6667, 0.9167, 0.6667, 1.0, 0.6667, 0.9167, 0.75, 0.9167, 0.75, 1.0, 0.6667, 0.08333, 0.6667, 0.0, 0.75, 0.0, 0.75, 0.08333, 0.6667, 0.1667, 0.6667, 0.08333, 0.75, 0.08333, 0.75, 0.1667, 0.6667, 0.25, 0.6667, 0.1667, 0.75, 0.1667, 0.75, 0.25, 0.6667, 0.3333, 0.6667, 0.25, 0.75, 0.25, 0.75, 0.3333, 0.6667, 0.4167, 0.6667, 0.3333, 0.75, 0.3333, 0.75, 0.4167, 0.6667, 0.5, 0.6667, 0.4167, 0.75, 0.4167, 0.75, 0.5, 0.6667, 0.5833, 0.6667, 0.5, 0.75, 0.5, 0.75, 0.5833, 0.6667, 0.6667, 0.6667, 0.5833, 0.75, 0.5833, 0.75, 0.6667, 0.6667, 0.75, 0.6667, 0.6667, 0.75, 0.6667, 0.75, 0.75, 0.6667, 0.8333, 0.6667, 0.75, 0.75, 0.75, 0.75, 0.8333, 0.6667, 0.9167, 0.6667, 0.8333, 0.75, 0.8333, 0.75, 0.9167, 0.75, 1.0, 0.75, 0.9167, 0.8333, 0.9167, 0.8333, 1.0, 0.75, 0.08333, 0.75, 0.0, 0.8333, 0.0, 0.8333, 0.08333, 0.75, 0.1667, 0.75, 0.08333, 0.8333, 0.08333, 0.8333, 0.1667, 0.75, 0.25, 0.75, 0.1667, 0.8333, 0.1667, 0.8333, 0.25, 0.75, 0.3333, 0.75, 0.25, 0.8333, 0.25, 0.8333, 0.3333, 0.75, 0.4167, 0.75, 0.3333, 0.8333, 0.3333, 0.8333, 0.4167, 0.75, 0.5, 0.75, 0.4167, 0.8333, 0.4167, 0.8333, 0.5, 0.75, 0.5833, 0.75, 0.5, 0.8333, 0.5, 0.8333, 0.5833, 0.75, 0.6667, 0.75, 0.5833, 0.8333, 0.5833, 0.8333, 0.6667, 0.75, 0.75, 0.75, 0.6667, 0.8333, 0.6667, 0.8333, 0.75, 0.75, 0.8333, 0.75, 0.75, 0.8333, 0.75, 0.8333, 0.8333, 0.75, 0.9167, 0.75, 0.8333, 0.8333, 0.8333, 0.8333, 0.9167, 0.8333, 1.0, 0.8333, 0.9167, 0.9167, 0.9167, 0.9167, 1.0, 0.8333, 0.08333, 0.8333, 0.0, 0.9167, 0.0, 0.9167, 0.08333, 0.8333, 0.1667, 0.8333, 0.08333, 0.9167, 0.08333, 0.9167, 0.1667, 0.8333, 0.25, 0.8333, 0.1667, 0.9167, 0.1667, 0.9167, 0.25, 0.8333, 0.3333, 0.8333, 0.25, 0.9167, 0.25, 0.9167, 0.3333, 0.8333, 0.4167, 0.8333, 0.3333, 0.9167, 0.3333, 0.9167, 0.4167, 0.8333, 0.5, 0.8333, 0.4167, 0.9167, 0.4167, 0.9167, 0.5, 0.8333, 0.5833, 0.8333, 0.5, 0.9167, 0.5, 0.9167, 0.5833, 0.8333, 0.6667, 0.8333, 0.5833, 0.9167, 0.5833, 0.9167, 0.6667, 0.8333, 0.75, 0.8333, 0.6667, 0.9167, 0.6667, 0.9167, 0.75, 0.8333, 0.8333, 0.8333, 0.75, 0.9167, 0.75, 0.9167, 0.8333, 0.8333, 0.9167, 0.8333, 0.8333, 0.9167, 0.8333, 0.9167, 0.9167, 0.9167, 1.0, 0.9167, 0.9167, 1.0, 0.9167, 1.0, 1.0, 0.9167, 0.08333, 0.9167, 0.0, 1.0, 0.0, 1.0, 0.08333, 0.9167, 0.1667, 0.9167, 0.08333, 1.0, 0.08333, 1.0, 0.1667, 0.9167, 0.25, 0.9167, 0.1667, 1.0, 0.1667, 1.0, 0.25, 0.9167, 0.3333, 0.9167, 0.25, 1.0, 0.25, 1.0, 0.3333, 0.9167, 0.4167, 0.9167, 0.3333, 1.0, 0.3333, 1.0, 0.4167, 0.9167, 0.5, 0.9167, 0.4167, 1.0, 0.4167, 1.0, 0.5, 0.9167, 0.5833, 0.9167, 0.5, 1.0, 0.5, 1.0, 0.5833, 0.9167, 0.6667, 0.9167, 0.5833, 1.0, 0.5833, 1.0, 0.6667, 0.9167, 0.75, 0.9167, 0.6667, 1.0, 0.6667, 1.0, 0.75, 0.9167, 0.8333, 0.9167, 0.75, 1.0, 0.75, 1.0, 0.8333, 0.9167, 0.9167, 0.9167, 0.8333, 1.0, 0.8333, 1.0, 0.9167, 0.0, 1.0, 0.0, 0.9167, 0.0, 0.9167, 0.0, 1.0, 0.0, 0.08333, 0.0, 0.0, 0.0, 0.0, 0.0, 0.08333, 0.0, 0.1667, 0.0, 0.08333, 0.0, 0.08333, 0.0, 0.1667, 0.0, 0.25, 0.0, 0.1667, 0.0, 0.1667, 0.0, 0.25, 0.0, 0.3333, 0.0, 0.25, 0.0, 0.25, 0.0, 0.3333, 0.0, 0.4167, 0.0, 0.3333, 0.0, 0.3333, 0.0, 0.4167, 0.0, 0.5, 0.0, 0.4167, 0.0, 0.4167, 0.0, 0.5, 0.0, 0.5833, 0.0, 0.5, 0.0, 0.5, 0.0, 0.5833, 0.0, 0.6667, 0.0, 0.5833, 0.0, 0.5833, 0.0, 0.6667, 0.0, 0.75, 0.0, 0.6667, 0.0, 0.6667, 0.0, 0.75, 0.0, 0.8333, 0.0, 0.75, 0.0, 0.75, 0.0, 0.8333, 0.0, 0.9167, 0.0, 0.8333, 0.0, 0.8333, 0.0, 0.9167, 0.3333, 0.9167, 0.3333, 1.0, 0.3333, 1.0, 0.3333, 0.9167, 0.3333, 0.0, 0.3333, 0.08333, 0.3333, 0.08333, 0.3333, 0.0, 0.3333, 0.08333, 0.3333, 0.1667, 0.3333, 0.1667, 0.3333, 0.08333, 0.3333, 0.1667, 0.3333, 0.25, 0.3333, 0.25, 0.3333, 0.1667, 0.3333, 0.25, 0.3333, 0.3333, 0.3333, 0.3333, 0.3333, 0.25, 0.3333, 0.3333, 0.3333, 0.4167, 0.3333, 0.4167, 0.3333, 0.3333, 0.3333, 0.4167, 0.3333, 0.5, 0.3333, 0.5, 0.3333, 0.4167, 0.3333, 0.5, 0.3333, 0.5833, 0.3333, 0.5833, 0.3333, 0.5, 0.3333, 0.5833, 0.3333, 0.6667, 0.3333, 0.6667, 0.3333, 0.5833, 0.3333, 0.6667, 0.3333, 0.75, 0.3333, 0.75, 0.3333, 0.6667, 0.3333, 0.75, 0.3333, 0.8333, 0.3333, 0.8333, 0.3333, 0.75, 0.3333, 0.8333, 0.3333, 0.9167, 0.3333, 0.9167, 0.3333, 0.8333, 0.5, 1.0, 0.5, 0.9167, 0.5, 0.9167, 0.5, 1.0, 0.5, 0.08333, 0.5, 0.0, 0.5, 0.0, 0.5, 0.08333, 0.5, 0.1667, 0.5, 0.08333, 0.5, 0.08333, 0.5, 0.1667, 0.5, 0.25, 0.5, 0.1667, 0.5, 0.1667, 0.5, 0.25, 0.5, 0.3333, 0.5, 0.25, 0.5, 0.25, 0.5, 0.3333, 0.5, 0.4167, 0.5, 0.3333, 0.5, 0.3333, 0.5, 0.4167, 0.5, 0.5, 0.5, 0.4167, 0.5, 0.4167, 0.5, 0.5, 0.5, 0.5833, 0.5, 0.5, 0.5, 0.5, 0.5, 0.5833, 0.5, 0.6667, 0.5, 0.5833, 0.5, 0.5833, 0.5, 0.6667, 0.5, 0.75, 0.5, 0.6667, 0.5, 0.6667, 0.5, 0.75, 0.5, 0.8333, 0.5, 0.75, 0.5, 0.75, 0.5, 0.8333, 0.5, 0.9167, 0.5, 0.8333, 0.5, 0.8333, 0.5, 0.9167, 1.0, 0.9167, 1.0, 1.0, 1.0, 1.0, 1.0, 0.9167, 1.0, 0.0, 1.0, 0.08333, 1.0, 0.08333, 1.0, 0.0, 1.0, 0.08333, 1.0, 0.1667, 1.0, 0.1667, 1.0, 0.08333, 1.0, 0.1667, 1.0, 0.25, 1.0, 0.25, 1.0, 0.1667, 1.0, 0.25, 1.0, 0.3333, 1.0, 0.3333, 1.0, 0.25, 1.0, 0.3333, 1.0, 0.4167, 1.0, 0.4167, 1.0, 0.3333, 1.0, 0.4167, 1.0, 0.5, 1.0, 0.5, 1.0, 0.4167, 1.0, 0.5, 1.0, 0.5833, 1.0, 0.5833, 1.0, 0.5, 1.0, 0.5833, 1.0, 0.6667, 1.0, 0.6667, 1.0, 0.5833, 1.0, 0.6667, 1.0, 0.75, 1.0, 0.75, 1.0, 0.6667, 1.0, 0.75, 1.0, 0.8333, 1.0, 0.8333, 1.0, 0.75, 1.0, 0.8333, 1.0, 0.9167, 1.0, 0.9167, 1.0, 0.8333])
me_b_ziercurve.materials.append(mat_material_001)
me_b_ziercurve.materials.append(mat_material_002)
me_b_ziercurve.auto_texspace = False
me_b_ziercurve.update()
me_star = bpy.data.meshes.new('Star')
me_star.from_pydata([(0.0, 0.0, 0.25), (0.0, 0.0, -0.25), (0.5, 0.0, 0.25), (0.5, 0.0, -0.25), (0.809, 0.5878, 0.25), (0.809, 0.5878, -0.25), (0.1545, 0.4755, 0.25), (0.1545, 0.4755, -0.25), (-0.309, 0.9511, 0.25), (-0.309, 0.9511, -0.25), (-0.4045, 0.2939, 0.25), (-0.4045, 0.2939, -0.25), (-1.0, 8.742e-08, 0.25), (-1.0, 8.742e-08, -0.25), (-0.4045, -0.2939, 0.25), (-0.4045, -0.2939, -0.25), (-0.309, -0.9511, 0.25), (-0.309, -0.9511, -0.25), (0.1545, -0.4755, 0.25), (0.1545, -0.4755, -0.25), (0.809, -0.5878, 0.25), (0.809, -0.5878, -0.25)], [], [(2, 0, 20), (0, 2, 4), (0, 4, 6), (0, 6, 8), (0, 8, 10), (0, 10, 12), (0, 12, 14), (0, 14, 16), (0, 16, 18), (0, 18, 20), (3, 2, 20, 21), (2, 3, 5, 4), (4, 5, 7, 6), (6, 7, 9, 8), (8, 9, 11, 10), (10, 11, 13, 12), (12, 13, 15, 14), (14, 15, 17, 16), (16, 17, 19, 18), (18, 19, 21, 20), (1, 3, 21), (3, 1, 5), (5, 1, 7), (7, 1, 9), (9, 1, 11), (11, 1, 13), (13, 1, 15), (15, 1, 17), (17, 1, 19), (19, 1, 21)])
me_star.materials.append(mat_material_003)
me_star.update()
me_star_001 = bpy.data.meshes.new('Star.001')
me_star_001.from_pydata([(0.0, 0.0, 0.25), (0.0, 0.0, -0.25), (0.5, 0.0, 0.25), (0.5, 0.0, -0.25), (0.7071, 0.7071, 0.25), (0.7071, 0.7071, -0.25), (4.47e-08, 0.5, 0.25), (4.47e-08, 0.5, -0.25), (-0.7071, 0.7071, 0.25), (-0.7071, 0.7071, -0.25), (-0.5, 4.371e-08, 0.25), (-0.5, 4.371e-08, -0.25), (-0.7071, -0.7071, 0.25), (-0.7071, -0.7071, -0.25), (4.47e-08, -0.5, 0.25), (4.47e-08, -0.5, -0.25), (0.7071, -0.7071, 0.25), (0.7071, -0.7071, -0.25)], [], [(2, 0, 16), (0, 2, 4), (0, 4, 6), (0, 6, 8), (0, 8, 10), (0, 10, 12), (0, 12, 14), (0, 14, 16), (3, 2, 16, 17), (2, 3, 5, 4), (4, 5, 7, 6), (6, 7, 9, 8), (8, 9, 11, 10), (10, 11, 13, 12), (12, 13, 15, 14), (14, 15, 17, 16), (1, 3, 17), (3, 1, 5), (5, 1, 7), (7, 1, 9), (9, 1, 11), (11, 1, 13), (13, 1, 15), (15, 1, 17)])
me_star_001.materials.append(mat_material_003)
me_star_001.update()
me_star_002 = bpy.data.meshes.new('Star.002')
me_star_002.from_pydata([(0.0, 0.0, 0.25), (0.0, 0.0, -0.25), (0.5, 0.0, 0.25), (0.5, 0.0, -0.25), (0.901, 0.4339, 0.25), (0.901, 0.4339, -0.25), (0.3117, 0.3909, 0.25), (0.3117, 0.3909, -0.25), (0.2225, 0.9749, 0.25), (0.2225, 0.9749, -0.25), (-0.1113, 0.4875, 0.25), (-0.1113, 0.4875, -0.25), (-0.6235, 0.7818, 0.25), (-0.6235, 0.7818, -0.25), (-0.4505, 0.2169, 0.25), (-0.4505, 0.2169, -0.25), (-1.0, 8.742e-08, 0.25), (-1.0, 8.742e-08, -0.25), (-0.4505, -0.2169, 0.25), (-0.4505, -0.2169, -0.25), (-0.6235, -0.7818, 0.25), (-0.6235, -0.7818, -0.25), (-0.1113, -0.4875, 0.25), (-0.1113, -0.4875, -0.25), (0.2225, -0.9749, 0.25), (0.2225, -0.9749, -0.25), (0.3117, -0.3909, 0.25), (0.3117, -0.3909, -0.25), (0.901, -0.4339, 0.25), (0.901, -0.4339, -0.25)], [], [(2, 0, 28), (0, 2, 4), (0, 4, 6), (0, 6, 8), (0, 8, 10), (0, 10, 12), (0, 12, 14), (0, 14, 16), (0, 16, 18), (0, 18, 20), (0, 20, 22), (0, 22, 24), (0, 24, 26), (0, 26, 28), (3, 2, 28, 29), (2, 3, 5, 4), (4, 5, 7, 6), (6, 7, 9, 8), (8, 9, 11, 10), (10, 11, 13, 12), (12, 13, 15, 14), (14, 15, 17, 16), (16, 17, 19, 18), (18, 19, 21, 20), (20, 21, 23, 22), (22, 23, 25, 24), (24, 25, 27, 26), (26, 27, 29, 28), (1, 3, 29), (3, 1, 5), (5, 1, 7), (7, 1, 9), (9, 1, 11), (11, 1, 13), (13, 1, 15), (15, 1, 17), (17, 1, 19), (19, 1, 21), (21, 1, 23), (23, 1, 25), (25, 1, 27), (27, 1, 29)])
me_star_002.materials.append(mat_material_003)
me_star_002.update()
me_star_003 = bpy.data.meshes.new('Star.003')
me_star_003.from_pydata([(0.0, 0.0, 0.25), (0.0, 0.0, -0.25), (0.5, 0.0, 0.25), (0.5, 0.0, -0.25), (0.901, 0.4339, 0.25), (0.901, 0.4339, -0.25), (0.3117, 0.3909, 0.25), (0.3117, 0.3909, -0.25), (0.2225, 0.9749, 0.25), (0.2225, 0.9749, -0.25), (-0.1113, 0.4875, 0.25), (-0.1113, 0.4875, -0.25), (-0.6235, 0.7818, 0.25), (-0.6235, 0.7818, -0.25), (-0.4505, 0.2169, 0.25), (-0.4505, 0.2169, -0.25), (-1.0, 8.742e-08, 0.25), (-1.0, 8.742e-08, -0.25), (-0.4505, -0.2169, 0.25), (-0.4505, -0.2169, -0.25), (-0.6235, -0.7818, 0.25), (-0.6235, -0.7818, -0.25), (-0.1113, -0.4875, 0.25), (-0.1113, -0.4875, -0.25), (0.2225, -0.9749, 0.25), (0.2225, -0.9749, -0.25), (0.3117, -0.3909, 0.25), (0.3117, -0.3909, -0.25), (0.901, -0.4339, 0.25), (0.901, -0.4339, -0.25)], [], [(2, 0, 28), (0, 2, 4), (0, 4, 6), (0, 6, 8), (0, 8, 10), (0, 10, 12), (0, 12, 14), (0, 14, 16), (0, 16, 18), (0, 18, 20), (0, 20, 22), (0, 22, 24), (0, 24, 26), (0, 26, 28), (3, 2, 28, 29), (2, 3, 5, 4), (4, 5, 7, 6), (6, 7, 9, 8), (8, 9, 11, 10), (10, 11, 13, 12), (12, 13, 15, 14), (14, 15, 17, 16), (16, 17, 19, 18), (18, 19, 21, 20), (20, 21, 23, 22), (22, 23, 25, 24), (24, 25, 27, 26), (26, 27, 29, 28), (1, 3, 29), (3, 1, 5), (5, 1, 7), (7, 1, 9), (9, 1, 11), (11, 1, 13), (13, 1, 15), (15, 1, 17), (17, 1, 19), (19, 1, 21), (21, 1, 23), (23, 1, 25), (25, 1, 27), (27, 1, 29)])
me_star_003.materials.append(mat_material_003)
me_star_003.update()
me_star_004 = bpy.data.meshes.new('Star.004')
me_star_004.from_pydata([(0.0, 0.0, 0.25), (0.0, 0.0, -0.25), (0.5, 0.0, 0.25), (0.5, 0.0, -0.25), (0.901, 0.4339, 0.25), (0.901, 0.4339, -0.25), (0.3117, 0.3909, 0.25), (0.3117, 0.3909, -0.25), (0.2225, 0.9749, 0.25), (0.2225, 0.9749, -0.25), (-0.1113, 0.4875, 0.25), (-0.1113, 0.4875, -0.25), (-0.6235, 0.7818, 0.25), (-0.6235, 0.7818, -0.25), (-0.4505, 0.2169, 0.25), (-0.4505, 0.2169, -0.25), (-1.0, 8.742e-08, 0.25), (-1.0, 8.742e-08, -0.25), (-0.4505, -0.2169, 0.25), (-0.4505, -0.2169, -0.25), (-0.6235, -0.7818, 0.25), (-0.6235, -0.7818, -0.25), (-0.1113, -0.4875, 0.25), (-0.1113, -0.4875, -0.25), (0.2225, -0.9749, 0.25), (0.2225, -0.9749, -0.25), (0.3117, -0.3909, 0.25), (0.3117, -0.3909, -0.25), (0.901, -0.4339, 0.25), (0.901, -0.4339, -0.25)], [], [(2, 0, 28), (0, 2, 4), (0, 4, 6), (0, 6, 8), (0, 8, 10), (0, 10, 12), (0, 12, 14), (0, 14, 16), (0, 16, 18), (0, 18, 20), (0, 20, 22), (0, 22, 24), (0, 24, 26), (0, 26, 28), (3, 2, 28, 29), (2, 3, 5, 4), (4, 5, 7, 6), (6, 7, 9, 8), (8, 9, 11, 10), (10, 11, 13, 12), (12, 13, 15, 14), (14, 15, 17, 16), (16, 17, 19, 18), (18, 19, 21, 20), (20, 21, 23, 22), (22, 23, 25, 24), (24, 25, 27, 26), (26, 27, 29, 28), (1, 3, 29), (3, 1, 5), (5, 1, 7), (7, 1, 9), (9, 1, 11), (11, 1, 13), (13, 1, 15), (15, 1, 17), (17, 1, 19), (19, 1, 21), (21, 1, 23), (23, 1, 25), (25, 1, 27), (27, 1, 29)])
me_star_004.materials.append(mat_material_003)
me_star_004.update()
me_plane = bpy.data.meshes.new('Plane')
me_plane.from_pydata([(-1.472, -2.818, -6.924e-08), (0.0008136, -2.157, -7.327e-08), (0.0007392, -0.474, -4.29e-08), (-1.187, -2.663, -7.895e-08), (0.0008133, -1.128, -6.171e-08), (0.0008132, -0.7719, -5.77e-08), (0.0008134, -2.818, -6.924e-08), (0.0008137, -2.663, -7.895e-08), (-0.1048, -1.128, -6.171e-08), (-0.1048, -2.157, -7.327e-08), (0.0008136, -2.281, -7.466e-08), (0.0008137, -2.553, -7.772e-08), (-0.1039, -2.281, -7.466e-08), (-0.1039, -2.553, -7.772e-08)], [], [(3, 7, 11, 13, 12, 10, 1, 9, 8, 4, 5), (10, 12, 13, 11), (4, 8, 9, 1), (3, 5, 2, 0), (6, 7, 3, 0)])
me_plane.polygons.foreach_set('material_index', [0, 1, 1, 1, 1])
_uv = me_plane.uv_layers.new(name='UVMap')
_uv.uv.foreach_set('vector', [0.09299, 0.04795, 0.5238, 0.04795, 0.5487, 0.0978, 0.5107, 0.0978, 0.5727, 0.2218, 0.6107, 0.2218, 0.6391, 0.2784, 0.6007, 0.2784, 0.8354, 0.7476, 0.8737, 0.7476, 0.9549, 0.9099, 0.6107, 0.2218, 0.5727, 0.2218, 0.5107, 0.0978, 0.5487, 0.0978, 0.8737, 0.7476, 0.8354, 0.7476, 0.6007, 0.2784, 0.6391, 0.2784, 0.09299, 0.04795, 0.9549, 0.9099, 1.0, 1.0, 0.0, 0.0, 0.4998, 0.0, 0.5238, 0.04795, 0.09299, 0.04795, 0.0, 0.0])
me_plane.materials.append(mat_material_004)
me_plane.materials.append(mat_material_005)
me_plane.update()

# ---- curves / text
cu_b_ziercurve_001 = bpy.data.curves.new('BézierCurve.001', 'CURVE')
cu_b_ziercurve_001.dimensions = '3D'
_sp = cu_b_ziercurve_001.splines.new('BEZIER'); _sp.bezier_points.add(1)
_sp.bezier_points.foreach_set('co', [-0.7439, -0.6712, -0.9995, -0.09022, 4.934e-09, -0.03028])
_sp.bezier_points.foreach_set('handle_left', [-1.244, -1.171, -0.9995, -0.2423, 1.431e-07, -0.8782])
_sp.bezier_points.foreach_set('handle_right', [-0.2439, -0.1712, -0.9995, 0.08628, -1.554e-07, 0.954])
for _p, _l, _r in zip(_sp.bezier_points, ['ALIGNED', 'ALIGNED'], ['ALIGNED', 'ALIGNED']): _p.handle_left_type = _l; _p.handle_right_type = _r
_sp.order_u = 0
_sp.order_v = 0
_sp = cu_b_ziercurve_001.splines.new('BEZIER'); _sp.bezier_points.add(3)
_sp.bezier_points.foreach_set('co', [-0.6473, 0.6456, -0.7722, -0.5186, 0.6456, -0.4391, 0.08707, 0.6456, -0.5224, 0.2082, 0.6456, -0.2423])
_sp.bezier_points.foreach_set('handle_left', [-0.6094, 0.6456, -0.8481, -0.5935, 0.6456, -0.459, -0.1152, 0.6456, -0.5473, 0.2082, 0.6456, -0.3651])
_sp.bezier_points.foreach_set('handle_right', [-0.6852, 0.6456, -0.6964, -0.3216, 0.6456, -0.3868, 0.209, 0.6456, -0.5074, 0.2082, 0.6456, -0.1194])
for _p, _l, _r in zip(_sp.bezier_points, ['ALIGNED', 'ALIGNED', 'ALIGNED', 'ALIGNED'], ['ALIGNED', 'ALIGNED', 'ALIGNED', 'ALIGNED']): _p.handle_left_type = _l; _p.handle_right_type = _r
_sp.order_u = 0
_sp.order_v = 0
_sp = cu_b_ziercurve_001.splines.new('BEZIER'); _sp.bezier_points.add(1)
_sp.bezier_points.foreach_set('co', [-0.4202, 0.6456, -0.9918, 0.2536, 0.6456, -0.7344])
_sp.bezier_points.foreach_set('handle_left', [-0.511, 0.6456, -0.9918, 0.1628, 0.6456, -0.7344])
_sp.bezier_points.foreach_set('handle_right', [-0.3293, 0.6456, -0.9918, 0.3445, 0.6456, -0.7344])
for _p, _l, _r in zip(_sp.bezier_points, ['ALIGNED', 'ALIGNED'], ['ALIGNED', 'ALIGNED']): _p.handle_left_type = _l; _p.handle_right_type = _r
_sp.order_u = 0
_sp.order_v = 0
_sp = cu_b_ziercurve_001.splines.new('BEZIER'); _sp.bezier_points.add(1)
_sp.bezier_points.foreach_set('co', [-0.5186, 0.6456, -0.9085, -0.2763, 0.6456, -0.09842])
_sp.bezier_points.foreach_set('handle_left', [-0.6447, 0.6456, -1.161, -0.4756, 0.6456, -0.2977])
_sp.bezier_points.foreach_set('handle_right', [-0.3926, 0.6456, -0.6564, -0.07704, 0.6456, 0.1009])
for _p, _l, _r in zip(_sp.bezier_points, ['ALIGNED', 'ALIGNED'], ['ALIGNED', 'ALIGNED']): _p.handle_left_type = _l; _p.handle_right_type = _r
_sp.order_u = 0
_sp.order_v = 0
_sp = cu_b_ziercurve_001.splines.new('BEZIER'); _sp.bezier_points.add(2)
_sp.bezier_points.foreach_set('co', [1.139, 0.6456, 0.8252, 0.5868, 0.6456, 0.5527, 0.7836, 0.6456, 0.2044])
_sp.bezier_points.foreach_set('handle_left', [1.282, 0.6456, 0.8727, 0.6332, 0.6456, 0.6955, 0.6893, 0.6456, 0.2987])
_sp.bezier_points.foreach_set('handle_right', [0.997, 0.6456, 0.7778, 0.5455, 0.6456, 0.4259, 0.8779, 0.6456, 0.1101])
for _p, _l, _r in zip(_sp.bezier_points, ['ALIGNED', 'ALIGNED', 'ALIGNED'], ['ALIGNED', 'ALIGNED', 'ALIGNED']): _p.handle_left_type = _l; _p.handle_right_type = _r
_sp.order_u = 0
_sp.order_v = 0
_sp = cu_b_ziercurve_001.splines.new('BEZIER'); _sp.bezier_points.add(5)
_sp.bezier_points.foreach_set('co', [0.9577, 0.4307, 1.054, 1.238, 0.4307, 0.6662, 1.003, 0.4307, 0.53, 1.041, 0.4307, 0.07571, 1.268, 0.4307, -0.1136, 1.049, 0.4307, -0.2953])
_sp.bezier_points.foreach_set('handle_left', [0.8147, 0.4307, 1.054, 1.305, 0.4307, 0.7924, 1.022, 0.4307, 0.5608, 0.8747, 0.4307, 0.1628, 1.286, 0.4307, -0.01776, 1.116, 0.4307, -0.2281])
_sp.bezier_points.foreach_set('handle_right', [1.101, 0.4307, 1.054, 1.221, 0.4307, 0.6343, 0.9045, 0.4307, 0.3703, 1.127, 0.4307, 0.03052, 1.251, 0.4307, -0.207, 0.9814, 0.4307, -0.3624])
for _p, _l, _r in zip(_sp.bezier_points, ['ALIGNED', 'ALIGNED', 'ALIGNED', 'ALIGNED', 'ALIGNED', 'ALIGNED'], ['ALIGNED', 'ALIGNED', 'ALIGNED', 'ALIGNED', 'ALIGNED', 'ALIGNED']): _p.handle_left_type = _l; _p.handle_right_type = _r
_sp.order_u = 0
_sp.order_v = 0
_sp = cu_b_ziercurve_001.splines.new('BEZIER'); _sp.bezier_points.add(2)
_sp.bezier_points.foreach_set('co', [1.314, 0.3376, 0.6697, 0.5262, -0.05491, 0.4845, 0.4353, -0.1423, 0.1136])
_sp.bezier_points.foreach_set('handle_left', [1.375, 0.3376, 0.6091, 0.6001, -0.05491, 0.5451, 0.2631, -0.1423, 0.1136])
_sp.bezier_points.foreach_set('handle_right', [1.254, 0.3376, 0.7303, 0.393, -0.05491, 0.3754, 0.6076, -0.1423, 0.1136])
for _p, _l, _r in zip(_sp.bezier_points, ['ALIGNED', 'ALIGNED', 'ALIGNED'], ['ALIGNED', 'ALIGNED', 'ALIGNED']): _p.handle_left_type = _l; _p.handle_right_type = _r
_sp.order_u = 0
_sp.order_v = 0
_sp = cu_b_ziercurve_001.splines.new('BEZIER'); _sp.bezier_points.add(1)
_sp.bezier_points.foreach_set('co', [0.988, 0.6456, 0.742, 0.8366, 0.6456, -0.06814])
_sp.bezier_points.foreach_set('handle_left', [1.034, 0.6456, 0.834, 0.8826, 0.6456, 0.02392])
_sp.bezier_points.foreach_set('handle_right', [0.942, 0.6456, 0.6499, 0.7906, 0.6456, -0.1602])
for _p, _l, _r in zip(_sp.bezier_points, ['ALIGNED', 'ALIGNED'], ['ALIGNED', 'ALIGNED']): _p.handle_left_type = _l; _p.handle_right_type = _r
_sp.order_u = 0
_sp.order_v = 0
cu_b_ziercurve_001.materials.append(mat_material_002)
cu_b_ziercurve_001.use_path = True
cu_b_ziercurve_001.bevel_resolution = 5
cu_b_ziercurve_001.bevel_depth = 0.06
cu_b_ziercurve_001.fill_mode = 'FULL'
cu_b_ziercurve_001.use_fill_caps = True

# ---- objects
ob_light = bpy.data.objects.new('Light', light_light)
ob_camera = bpy.data.objects.new('Camera', cam_camera_001)
ob_b_ziercurve = bpy.data.objects.new('BézierCurve', me_b_ziercurve)
ob_b_ziercurve_001 = bpy.data.objects.new('BézierCurve.001', cu_b_ziercurve_001)
ob_star = bpy.data.objects.new('Star', me_star)
ob_star_001 = bpy.data.objects.new('Star.001', me_star_001)
ob_star_002 = bpy.data.objects.new('Star.002', me_star_002)
ob_star_003 = bpy.data.objects.new('Star.003', me_star_003)
ob_star_004 = bpy.data.objects.new('Star.004', me_star_004)
ob_plane = bpy.data.objects.new('Plane', me_plane)

# ---- transforms, parenting, visibility, modifiers, constraints
ob_light.location = (-2.584, 1.005, 5.904)
ob_light.rotation_euler = (0.6503, 0.05522, 1.866)
ob_light.lock_rotations_4d = False
ob_light.empty_display_type = 'ARROWS'
ob_light.color = (0.0, 0.0, 0.0, 0.0)
ob_light.lineart.crease_threshold = 0.0
ob_camera.location = (0.0, 0.0, 0.0)
ob_camera.rotation_euler = (1.571, -0.0, -0.0)
ob_b_ziercurve.location = (0.0, 4.802, 0.0)
ob_b_ziercurve.rotation_euler = (1.679, -0.0, 0.0)
ob_b_ziercurve_001.location = (0.0, 4.922, 0.0)
ob_star.location = (-0.4088, 6.218, 0.1211)
ob_star.rotation_euler = (1.614, -1.24, 0.0)
ob_star.scale = (-0.08527, -0.08527, -0.08527)
ob_star_001.location = (0.1817, 6.218, -0.1741)
ob_star_001.rotation_euler = (1.614, 0.325, 0.0)
ob_star_001.scale = (-0.04894, -0.04894, -0.04894)
ob_star_002.location = (0.159, 5.043, 0.7117)
ob_star_002.rotation_euler = (1.614, -1.24, 0.0)
ob_star_002.scale = (-0.1186, -0.1186, -0.1186)
ob_star_003.location = (0.5981, 4.372, -0.7495)
ob_star_003.rotation_euler = (1.614, -2.127, -0.0)
ob_star_003.scale = (-0.06454, -0.06454, -0.06454)
ob_star_004.location = (1.083, 4.372, -0.212)
ob_star_004.rotation_euler = (1.614, -3.239, -0.0)
ob_star_004.scale = (-0.05589, -0.05589, -0.05589)
ob_plane.location = (1.584, 2.675, 0.0)
ob_plane.rotation_euler = (1.571, -0.0, 0.0)
ob_plane.scale = (0.855, 1.0, 1.0)
_m = ob_plane.modifiers.new('Mirror', 'MIRROR')

# ---- collection membership
col_collection.objects.link(ob_light)
col_collection.objects.link(ob_camera)
col_collection.objects.link(ob_b_ziercurve)
col_collection.objects.link(ob_b_ziercurve_001)
col_collection.objects.link(ob_star)
col_collection.objects.link(ob_star_001)
col_collection.objects.link(ob_star_002)
col_collection.objects.link(ob_star_003)
col_collection.objects.link(ob_star_004)
col_collection.objects.link(ob_plane)

# ---- scene / render settings (as saved in the file)
scene.camera = ob_camera
scene.frame_start = 1; scene.frame_end = 250; scene.frame_set(1)
scene.render.engine = 'CYCLES'
scene.render.image_settings.compression = 0
scene.render.resolution_x = 57
scene.render.resolution_y = 57
scene.render.fps = 15
scene.render.film_transparent = True
scene.render.use_persistent_data = True
scene.cycles.use_denoising = False
scene.cycles.samples = 1024
scene.cycles.caustics_reflective = False
scene.cycles.caustics_refractive = False
scene.cycles.max_bounces = 1
scene.cycles.diffuse_bounces = 0
scene.cycles.glossy_bounces = 1
scene.cycles.pixel_filter_type = 'GAUSSIAN'
scene.view_settings.view_transform = 'Standard'
bpy.context.view_layer.update()
